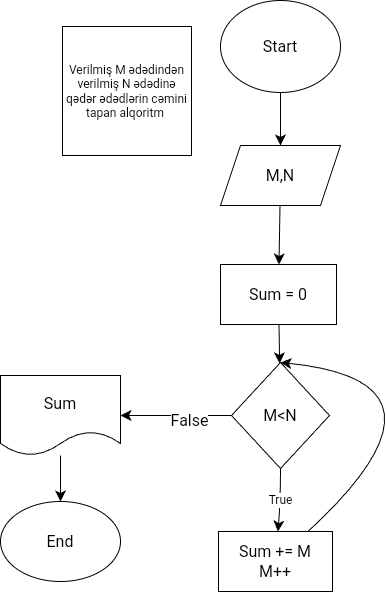

The diagram above was exported from draw.io. Its source (the exported page's mxGraphModel, read from the mxfile embedded in the PNG):
<mxGraphModel dx="838" dy="1189" grid="0" gridSize="10" guides="1" tooltips="1" connect="1" arrows="1" fold="1" page="0" pageScale="1" pageWidth="827" pageHeight="1169" math="0" shadow="0">
  <root>
    <mxCell id="0" />
    <mxCell id="1" parent="0" />
    <mxCell id="rIZc9b8BosLWnZ6IPJk2-1" value="Verilmiş M ədədindən verilmiş N ədədinə qədər ədədlərin cəmini tapan alqoritm&amp;nbsp;" style="whiteSpace=wrap;html=1;aspect=fixed;" vertex="1" parent="1">
      <mxGeometry x="-147" y="-97" width="129" height="129" as="geometry" />
    </mxCell>
    <mxCell id="rIZc9b8BosLWnZ6IPJk2-8" value="" style="edgeStyle=none;curved=1;rounded=0;orthogonalLoop=1;jettySize=auto;html=1;fontSize=12;startSize=8;endSize=8;" edge="1" parent="1" source="rIZc9b8BosLWnZ6IPJk2-6" target="rIZc9b8BosLWnZ6IPJk2-7">
      <mxGeometry relative="1" as="geometry" />
    </mxCell>
    <mxCell id="rIZc9b8BosLWnZ6IPJk2-6" value="Start" style="ellipse;whiteSpace=wrap;html=1;fontSize=16;" vertex="1" parent="1">
      <mxGeometry x="11" y="-123" width="120" height="92" as="geometry" />
    </mxCell>
    <mxCell id="rIZc9b8BosLWnZ6IPJk2-10" value="" style="edgeStyle=none;curved=1;rounded=0;orthogonalLoop=1;jettySize=auto;html=1;fontSize=12;startSize=8;endSize=8;" edge="1" parent="1" source="rIZc9b8BosLWnZ6IPJk2-7" target="rIZc9b8BosLWnZ6IPJk2-9">
      <mxGeometry relative="1" as="geometry" />
    </mxCell>
    <mxCell id="rIZc9b8BosLWnZ6IPJk2-7" value="M,N" style="shape=parallelogram;perimeter=parallelogramPerimeter;whiteSpace=wrap;html=1;fixedSize=1;fontSize=16;" vertex="1" parent="1">
      <mxGeometry x="11" y="22" width="120" height="60" as="geometry" />
    </mxCell>
    <mxCell id="rIZc9b8BosLWnZ6IPJk2-12" value="" style="edgeStyle=none;curved=1;rounded=0;orthogonalLoop=1;jettySize=auto;html=1;fontSize=12;startSize=8;endSize=8;" edge="1" parent="1" source="rIZc9b8BosLWnZ6IPJk2-9" target="rIZc9b8BosLWnZ6IPJk2-11">
      <mxGeometry relative="1" as="geometry" />
    </mxCell>
    <mxCell id="rIZc9b8BosLWnZ6IPJk2-9" value="Sum = 0" style="whiteSpace=wrap;html=1;fontSize=16;" vertex="1" parent="1">
      <mxGeometry x="11" y="141" width="116" height="60" as="geometry" />
    </mxCell>
    <mxCell id="rIZc9b8BosLWnZ6IPJk2-14" value="True" style="edgeStyle=none;curved=1;rounded=0;orthogonalLoop=1;jettySize=auto;html=1;fontSize=12;startSize=8;endSize=8;" edge="1" parent="1" source="rIZc9b8BosLWnZ6IPJk2-11" target="rIZc9b8BosLWnZ6IPJk2-13">
      <mxGeometry relative="1" as="geometry">
        <Array as="points">
          <mxPoint x="71" y="377" />
        </Array>
      </mxGeometry>
    </mxCell>
    <mxCell id="rIZc9b8BosLWnZ6IPJk2-18" value="" style="edgeStyle=none;curved=1;rounded=0;orthogonalLoop=1;jettySize=auto;html=1;fontSize=12;startSize=8;endSize=8;" edge="1" parent="1" source="rIZc9b8BosLWnZ6IPJk2-11" target="rIZc9b8BosLWnZ6IPJk2-17">
      <mxGeometry relative="1" as="geometry" />
    </mxCell>
    <mxCell id="rIZc9b8BosLWnZ6IPJk2-19" value="False" style="edgeLabel;html=1;align=center;verticalAlign=middle;resizable=0;points=[];fontSize=16;" vertex="1" connectable="0" parent="rIZc9b8BosLWnZ6IPJk2-18">
      <mxGeometry x="-0.2263" y="4" relative="1" as="geometry">
        <mxPoint as="offset" />
      </mxGeometry>
    </mxCell>
    <mxCell id="rIZc9b8BosLWnZ6IPJk2-11" value="M&amp;lt;N" style="rhombus;whiteSpace=wrap;html=1;fontSize=16;direction=south;" vertex="1" parent="1">
      <mxGeometry x="22" y="239" width="98" height="106" as="geometry" />
    </mxCell>
    <mxCell id="rIZc9b8BosLWnZ6IPJk2-16" style="edgeStyle=none;curved=1;rounded=0;orthogonalLoop=1;jettySize=auto;html=1;entryX=0;entryY=0.5;entryDx=0;entryDy=0;fontSize=12;startSize=8;endSize=8;" edge="1" parent="1" source="rIZc9b8BosLWnZ6IPJk2-13" target="rIZc9b8BosLWnZ6IPJk2-11">
      <mxGeometry relative="1" as="geometry">
        <Array as="points">
          <mxPoint x="261" y="258" />
        </Array>
      </mxGeometry>
    </mxCell>
    <mxCell id="rIZc9b8BosLWnZ6IPJk2-13" value="Sum += M&lt;br&gt;M++" style="whiteSpace=wrap;html=1;fontSize=16;" vertex="1" parent="1">
      <mxGeometry x="9" y="408" width="114" height="60" as="geometry" />
    </mxCell>
    <mxCell id="rIZc9b8BosLWnZ6IPJk2-21" style="edgeStyle=none;curved=1;rounded=0;orthogonalLoop=1;jettySize=auto;html=1;entryX=0.5;entryY=0;entryDx=0;entryDy=0;fontSize=12;startSize=8;endSize=8;" edge="1" parent="1" source="rIZc9b8BosLWnZ6IPJk2-17" target="rIZc9b8BosLWnZ6IPJk2-20">
      <mxGeometry relative="1" as="geometry" />
    </mxCell>
    <mxCell id="rIZc9b8BosLWnZ6IPJk2-17" value="Sum" style="shape=document;whiteSpace=wrap;html=1;boundedLbl=1;fontSize=16;" vertex="1" parent="1">
      <mxGeometry x="-209" y="252" width="120" height="80" as="geometry" />
    </mxCell>
    <mxCell id="rIZc9b8BosLWnZ6IPJk2-20" value="End" style="ellipse;whiteSpace=wrap;html=1;fontSize=16;" vertex="1" parent="1">
      <mxGeometry x="-209" y="378" width="120" height="80" as="geometry" />
    </mxCell>
  </root>
</mxGraphModel>